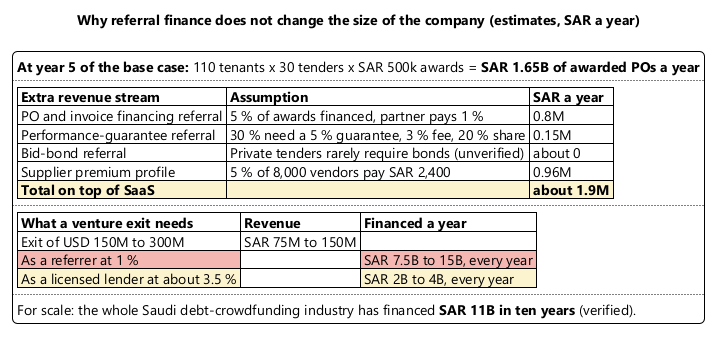

The diagram above was rendered by PlantUML. Its source (embedded in the PNG):
@startuml
!include ../11-bmc/_style.iuml
title Why referral finance does not change the size of the company (estimates, SAR a year)
legend top left
**At year 5 of the base case:** 110 tenants x 30 tenders x SAR 500k awards = **SAR 1.65B of awarded POs a year**
....
|= Extra revenue stream |= Assumption |= SAR a year |
| PO and invoice financing referral | 5 % of awards financed, partner pays 1 % | 0.8M |
| Performance-guarantee referral | 30 % need a 5 % guarantee, 3 % fee, 20 % share | 0.15M |
| Bid-bond referral | Private tenders rarely require bonds (unverified) | about 0 |
| Supplier premium profile | 5 % of 8,000 vendors pay SAR 2,400 | 0.96M |
|<#FCF3CF> **Total on top of SaaS** |<#FCF3CF> |<#FCF3CF> **about 1.9M** |
....
|= What a venture exit needs |= Revenue |= Financed a year |
| Exit of USD 150M to 300M | SAR 75M to 150M |  |
|<#F5B7B1> As a referrer at 1 % |  |<#F5B7B1> SAR 7.5B to 15B, every year |
|<#FCF3CF> As a licensed lender at about 3.5 % |  |<#FCF3CF> SAR 2B to 4B, every year |
....
For scale: the whole Saudi debt-crowdfunding industry has financed <b>SAR 11B in ten years</b> (verified).
endlegend
@enduml